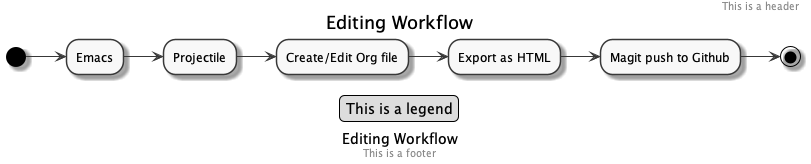

The diagram above was rendered by PlantUML. Its source (embedded in the PNG):
@startuml
skinparam monochrome true
left to right direction
title Editing Workflow
caption Editing Workflow
header This is a header
footer This is a footer
legend This is a legend

(*) --> "Emacs"
"Emacs" --> "Projectile"
"Projectile" --> "Create/Edit Org file"
"Create/Edit Org file" --> "Export as HTML"
"Export as HTML" --> "Magit push to Github"
"Magit push to Github" --> (*)
@enduml